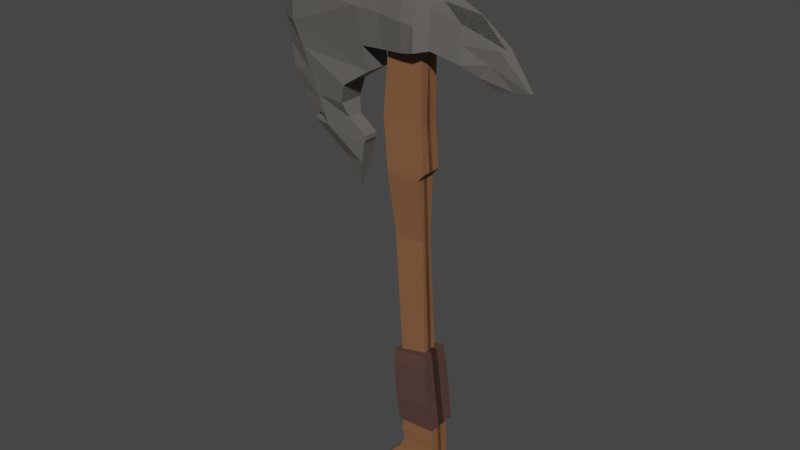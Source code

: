 # Source: GoodPickaxe.blend  (saved by Blender 2.93.20; exported with 4.5.12 LTS)
import bpy
from mathutils import Matrix  # noqa: F401  (used for matrix-valued properties, if any)

bpy.ops.wm.read_factory_settings(use_empty=True)
scene = bpy.context.scene
scene.name = 'Scene'

# ---- collections
col_collection = bpy.data.collections.new('Collection'); scene.collection.children.link(col_collection)

# ---- materials (node trees are filled in below, after node groups)
mat_material_001 = bpy.data.materials.new('Material.001')
mat_material_001.use_transparent_shadow = False
mat_material = bpy.data.materials.new('Material')
mat_material.alpha_threshold = 0.0
mat_material.use_transparent_shadow = False
mat_material.line_color = (0.0, 0.0, 0.0, 1.0)
mat_material_002 = bpy.data.materials.new('Material.002')
mat_material_002.use_transparent_shadow = False

# ---- material node trees
mat_material_001.use_nodes = True; mat_material_001.node_tree.nodes.clear()
_N = mat_material_001.node_tree.nodes; _L = mat_material_001.node_tree.links
n0 = _N.new('ShaderNodeBsdfPrincipled'); n0.name = 'Principled BSDF'; n0.location = (10, 300)
n0.distribution = 'GGX'
n0.subsurface_method = 'BURLEY'
n0.inputs[0].default_value = (0.227, 0.1022, 0.04667, 1.0)
n0.inputs[3].default_value = 1.45
n0.inputs[27].default_value = (0.0, 0.0, 0.0, 1.0)
n0.inputs[28].default_value = 1.0
n1 = _N.new('ShaderNodeOutputMaterial'); n1.name = 'Material Output'; n1.location = (300, 300)
_L.new(n0.outputs[0], n1.inputs[0])
n1.is_active_output = True
mat_material.use_nodes = True; mat_material.node_tree.nodes.clear()
_N = mat_material.node_tree.nodes; _L = mat_material.node_tree.links
n0 = _N.new('ShaderNodeOutputMaterial'); n0.name = 'Material Output'; n0.location = (300, 300)
n1 = _N.new('ShaderNodeBsdfPrincipled'); n1.name = 'Principled BSDF'; n1.location = (10, 300)
n1.distribution = 'GGX'
n1.subsurface_method = 'BURLEY'
n1.inputs[0].default_value = (0.1274, 0.1195, 0.1095, 1.0)
n1.inputs[2].default_value = 0.4
n1.inputs[3].default_value = 1.45
n1.inputs[27].default_value = (0.0, 0.0, 0.0, 1.0)
n1.inputs[28].default_value = 1.0
_L.new(n1.outputs[0], n0.inputs[0])
n0.is_active_output = True
mat_material_002.use_nodes = True; mat_material_002.node_tree.nodes.clear()
_N = mat_material_002.node_tree.nodes; _L = mat_material_002.node_tree.links
n0 = _N.new('ShaderNodeBsdfPrincipled'); n0.name = 'Principled BSDF'; n0.location = (10, 300)
n0.distribution = 'GGX'
n0.subsurface_method = 'BURLEY'
n0.inputs[0].default_value = (0.09084, 0.04667, 0.0382, 1.0)
n0.inputs[3].default_value = 1.45
n0.inputs[27].default_value = (0.0, 0.0, 0.0, 1.0)
n0.inputs[28].default_value = 1.0
n1 = _N.new('ShaderNodeOutputMaterial'); n1.name = 'Material Output'; n1.location = (300, 300)
_L.new(n0.outputs[0], n1.inputs[0])
n1.is_active_output = True

# ---- world
world_world = bpy.data.worlds.new('World'); scene.world = world_world
world_world.use_nodes = True; world_world.node_tree.nodes.clear()
_N = world_world.node_tree.nodes; _L = world_world.node_tree.links
n0 = _N.new('ShaderNodeOutputWorld'); n0.name = 'World Output'; n0.location = (300, 300)
n1 = _N.new('ShaderNodeBackground'); n1.name = 'Background'; n1.location = (10, 300)
n1.inputs[0].default_value = (0.05088, 0.05088, 0.05088, 1.0)
_L.new(n1.outputs[0], n0.inputs[0])
n0.is_active_output = True
world_world.color = (0.05088, 0.05088, 0.05088)
world_world.use_sun_shadow = False
world_world.sun_shadow_jitter_overblur = 0.0

# ---- meshes
me_cube = bpy.data.meshes.new('Cube')
me_cube.from_pydata([(0.2615, 0.1786, 8.818), (0.2911, 0.0824, -0.6203), (-0.5819, 0.1786, 8.818), (-0.1368, 0.08721, -0.6203), (0.5897, 0.1979, -0.08341), (-0.4154, 0.1979, -0.08341), (0.576, 0.1917, 0.1354), (-0.2225, 0.1917, 0.1354), (0.4957, 0.1606, -0.3518), (-0.6429, 0.1606, -0.3518), (0.2071, 0.1017, 4.477), (-0.3777, 0.1017, 4.477), (0.3016, 0.1457, 2.306), (-0.1963, 0.1457, 2.306), (0.5283, 0.1997, 0.985), (-0.09267, 0.1997, 0.985), (0.3835, 0.2392, 1.859), (-0.1589, 0.2392, 1.749), (0.4732, 0.2008, 1.318), (-0.1179, 0.2008, 1.276), (0.5521, 0.1997, 0.5602), (-0.1576, 0.1997, 0.5602), (0.5639, 0.1902, 0.3514), (-0.09263, 0.1902, 0.3514), (0.2794, 0.1965, 5.772), (-0.4821, 0.1965, 5.772), (0.161, 0.1965, 5.621), (-0.47, 0.1965, 5.621), (0.212, 0.1864, 6.602), (-0.5624, 0.1864, 6.602), (-0.000574, 0.04076, 9.809), (-0.003285, 0.04076, 9.809), (-0.3842, 0.1274, 9.313), (0.1781, 0.1274, 9.313), (0.2023, 0.1561, 9.066), (-0.562, 0.1561, 9.066), (0.214, 0.1833, 8.436), (-0.3972, 0.1833, 8.436), (0.2703, 0.1833, 8.627), (-0.5748, 0.1833, 8.615), (-0.1368, -0.04404, -0.6203), (0.2615, 0.0, 8.818), (-0.5819, 0.0, 8.818), (0.2911, -0.04404, -0.6203), (0.5897, -0.04404, -0.08341), (-0.4154, -0.04404, -0.08341), (0.576, -0.04404, 0.1354), (-0.2225, -0.04404, 0.1354), (-0.6429, -0.04404, -0.3518), (0.4957, -0.04404, -0.3518), (0.2071, -0.04404, 4.477), (-0.3777, -0.04404, 4.477), (-0.1963, -0.1375, 2.306), (0.3016, -0.04404, 2.306), (0.5283, -0.04404, 0.985), (-0.09267, -0.04404, 0.985), (0.3835, -0.04404, 1.859), (-0.1589, -0.04404, 1.749), (-0.1179, -0.04404, 1.276), (0.4732, -0.04404, 1.318), (-0.1576, -0.04404, 0.5602), (0.5521, -0.04404, 0.5602), (0.5639, -0.04404, 0.3514), (-0.09263, -0.04404, 0.3514), (0.2794, -0.04404, 5.772), (-0.4821, -0.04404, 5.772), (-0.47, -0.04404, 5.621), (0.161, -0.04404, 5.621), (0.212, -0.04404, 6.602), (-0.5624, -0.04404, 6.602), (-0.000574, 0.0, 9.809), (-0.003285, 0.0, 9.809), (0.1781, 0.0, 9.313), (-0.3842, 0.0, 9.313), (-0.562, 0.0, 9.066), (0.2023, 0.0, 9.066), (0.214, 0.0, 8.436), (-0.3972, 0.0, 8.436), (0.2703, 0.0, 8.627), (-0.5748, 0.0, 8.615), (0.2422, 0.1833, 8.532), (-0.4433, 0.1833, 8.532), (-0.4433, 0.0, 8.532), (0.2422, 0.0, 8.532), (-0.905, 0.2884, 7.714), (-1.0, 0.1966, 8.943), (1.0, 0.2856, 7.803), (1.0, 0.2856, 8.434), (0.0, 0.4019, 7.8), (0.0, 0.3671, 8.806), (0.5, 0.3637, 8.62), (0.5, 0.3637, 7.93), (1.503, 0.02924, 7.445), (2.117, 0.02924, 7.535), (1.251, 0.1327, 7.624), (1.634, 0.1327, 8.091), (-2.827, 0.04657, 7.797), (-2.805, 0.0193, 9.021), (-2.53, 0.1892, 7.797), (-2.488, 0.009793, 9.021), (-1.0, 0.3733, 8.37), (1.0, 0.2856, 8.119), (0.0, 0.4592, 8.303), (0.5, 0.3637, 8.275), (1.83, 0.02924, 7.49), (1.443, 0.1327, 7.857), (-2.866, 0.0326, 8.409), (-2.509, 0.1865, 8.409), (-1.036, 0.14, 5.936), (-2.229, 0.04444, 6.088), (-1.837, 0.14, 6.088), (-1.349, 0.2655, 6.943), (-2.183, 0.15, 6.943), (-2.657, 0.04969, 6.943), (-2.355, 0.1605, 7.367), (-2.741, 0.03119, 7.367), (-0.838, 0.2398, 7.28), (-1.218, 0.01783, 5.077), (-1.207, 0.01783, 5.077), (-1.217, 0.01783, 5.077), (-1.522, 0.02026, 5.582), (-1.109, 0.1215, 5.582), (-1.527, 0.02026, 5.582), (-1.0, 0.14, 6.098), (-1.902, 0.14, 6.25), (-2.31, 0.04346, 6.25), (-1.0, 0.14, 6.017), (-1.87, 0.14, 6.169), (-2.114, 0.03874, 6.237), (-2.043, 0.1498, 6.596), (-2.483, 0.03722, 6.596), (-1.441, 0.2246, 6.596), (-1.342, 0.1439, 6.342), (-1.973, 0.1439, 6.423), (-2.397, 0.04567, 6.423), (-0.4525, 0.3367, 7.757), (-0.5388, 0.3306, 8.991), (-0.5, 0.3733, 8.337), (0.25, 0.4592, 7.865), (0.2733, 0.3655, 8.798), (0.25, 0.4592, 8.289), (-0.905, 0.0, 7.714), (-1.0, 0.0, 8.943), (1.0, 0.0, 7.803), (1.0, -0.2746, 8.434), (0.0, 0.0, 8.806), (0.0, 0.0, 7.8), (0.5, 0.0, 8.62), (0.5, 0.0, 7.93), (1.503, 0.0, 7.445), (2.117, 0.0, 7.535), (1.634, 0.0, 8.091), (1.251, 0.0, 7.624), (-2.827, 0.0, 7.797), (-2.805, 0.0, 9.021), (-2.488, 0.0, 9.021), (-2.866, 0.0, 8.409), (1.83, 0.0, 7.49), (-1.036, 0.0, 5.936), (-2.229, 0.0, 6.088), (-2.657, 0.0, 6.943), (-1.349, 0.0, 6.943), (-0.838, 0.0, 7.28), (-2.741, 0.0, 7.367), (-1.218, 0.0, 5.077), (-1.207, 0.0, 5.077), (-1.217, 0.0, 5.077), (-1.109, 0.0, 5.582), (-1.522, 0.0, 5.582), (-2.31, 0.0, 6.25), (-1.0, 0.0, 6.098), (-2.114, 0.0, 6.237), (-1.0, 0.0, 6.017), (-1.441, 0.0, 6.596), (-2.483, 0.0, 6.596), (-1.342, 0.0, 6.342), (-2.397, 0.0, 6.423), (-0.4525, 0.0, 7.757), (-0.5388, 0.0, 8.991), (0.25, 0.0, 7.865), (0.2733, 0.0, 8.798), (0.3947, 0.2548, 2.39), (-0.2839, 0.2548, 2.252), (0.5923, 0.2799, 0.8976), (-0.1473, 0.2799, 0.8451), (0.3947, -0.0772, 2.39), (-0.2839, -0.0772, 2.252), (-0.1473, -0.0772, 0.8451), (0.5923, -0.0772, 0.8976), (0.5178, 0.3098, 1.417), (-0.1912, 0.3098, 1.322), (-0.1912, -0.0772, 1.322), (0.5178, -0.0772, 1.417), (0.4319, 0.296, 2.13), (-0.262, 0.296, 2.013), (-0.262, -0.0772, 2.013), (0.4319, -0.0772, 2.13), (0.5551, 0.2931, 1.157), (-0.1693, 0.2931, 1.084), (-0.1693, -0.0772, 1.084), (0.5551, -0.0772, 1.157), (0.4749, 0.3029, 1.773), (-0.2266, 0.3029, 1.668), (-0.2266, -0.0772, 1.668), (0.4749, -0.0772, 1.773), (0.4534, 0.2994, 1.952), (-0.2443, 0.2994, 1.841), (-0.2443, -0.0772, 1.841), (0.4534, -0.0772, 1.952), (0.4964, 0.3063, 1.595), (-0.2089, 0.3063, 1.495), (-0.2089, -0.0772, 1.495), (0.4964, -0.0772, 1.595)], [], [(33, 32, 31, 30), (79, 42, 2, 39), (39, 2, 0, 38), (9, 5, 4, 8), (48, 45, 5, 9), (5, 7, 6, 4), (45, 47, 7, 5), (40, 48, 9, 3), (3, 9, 8, 1), (13, 11, 10, 12), (52, 51, 11, 13), (57, 52, 13, 17), (17, 13, 12, 16), (21, 15, 14, 20), (60, 55, 15, 21), (55, 58, 19, 15), (15, 19, 18, 14), (63, 60, 21, 23), (23, 21, 20, 22), (7, 23, 22, 6), (47, 63, 23, 7), (27, 25, 24, 26), (66, 65, 25, 27), (51, 66, 27, 11), (11, 27, 26, 10), (25, 29, 28, 24), (65, 69, 29, 25), (72, 33, 30, 70), (75, 34, 33, 72), (34, 35, 32, 33), (0, 2, 35, 34), (41, 0, 34, 75), (29, 37, 36, 28), (69, 77, 37, 29), (81, 39, 38, 80), (82, 79, 39, 81), (80, 38, 78, 83), (28, 36, 76, 68), (2, 42, 74, 35), (35, 74, 73, 32), (32, 73, 71, 31), (30, 31, 71, 70), (24, 28, 68, 64), (10, 26, 67, 50), (26, 24, 64, 67), (6, 22, 62, 46), (22, 20, 61, 62), (14, 18, 59, 54), (20, 14, 54, 61), (16, 12, 53, 56), (12, 10, 50, 53), (1, 8, 49, 43), (4, 6, 46, 44), (8, 4, 44, 49), (38, 0, 41, 78), (3, 1, 43, 40), (36, 80, 83, 76), (77, 82, 81, 37), (37, 81, 80, 36), (107, 98, 96, 106), (103, 90, 87, 101), (152, 94, 92, 149), (137, 136, 89, 102), (140, 139, 90, 103), (105, 95, 93, 104), (101, 87, 95, 105), (143, 86, 94, 152), (156, 154, 97, 106), (155, 99, 97, 154), (128, 127, 110, 109), (127, 126, 108, 110), (142, 85, 99, 155), (100, 84, 98, 107), (85, 100, 107, 99), (153, 156, 106, 96), (86, 101, 105, 94), (94, 105, 104, 92), (138, 140, 103, 91), (135, 137, 102, 88), (91, 103, 101, 86), (99, 107, 106, 97), (168, 120, 118, 165), (171, 128, 109, 159), (163, 115, 113, 160), (114, 116, 111, 112), (115, 114, 112, 113), (96, 98, 114, 115), (98, 84, 116, 114), (153, 96, 115, 163), (122, 121, 117, 119), (120, 122, 119, 118), (109, 110, 122, 120), (110, 108, 121, 122), (159, 109, 120, 168), (176, 134, 125, 169), (133, 132, 123, 124), (134, 133, 124, 125), (169, 125, 128, 171), (124, 123, 126, 127), (125, 124, 127, 128), (113, 112, 129, 130), (112, 111, 131, 129), (160, 113, 130, 174), (130, 129, 133, 134), (129, 131, 132, 133), (174, 130, 134, 176), (84, 100, 137, 135), (100, 85, 136, 137), (88, 102, 140, 138), (102, 89, 139, 140), (90, 139, 180, 147), (88, 138, 179, 146), (89, 136, 178, 145), (84, 135, 177, 141), (131, 173, 175, 132), (111, 161, 173, 131), (123, 170, 172, 126), (132, 175, 170, 123), (108, 158, 167, 121), (121, 167, 164, 117), (117, 164, 166, 119), (119, 166, 165, 118), (84, 141, 162, 116), (116, 162, 161, 111), (126, 172, 158, 108), (92, 104, 157, 149), (87, 144, 151, 95), (95, 151, 150, 93), (104, 93, 150, 157), (138, 91, 148, 179), (87, 90, 147, 144), (135, 88, 146, 177), (139, 89, 145, 180), (136, 85, 142, 178), (91, 86, 143, 148), (194, 182, 181, 193), (195, 186, 182, 194), (193, 181, 185, 196), (181, 182, 186, 185), (187, 184, 183, 188), (197, 189, 192, 200), (199, 191, 190, 198), (198, 190, 189, 197), (205, 193, 196, 208), (207, 195, 194, 206), (206, 194, 193, 205), (184, 198, 197, 183), (187, 199, 198, 184), (183, 197, 200, 188), (210, 202, 201, 209), (211, 203, 202, 210), (209, 201, 204, 212), (202, 206, 205, 201), (203, 207, 206, 202), (201, 205, 208, 204), (189, 209, 212, 192), (191, 211, 210, 190), (190, 210, 209, 189)])
me_cube.polygons.foreach_set('material_index', [0, 0, 0, 0, 0, 0, 0, 0, 0, 0, 0, 0, 0, 0, 0, 0, 0, 0, 0, 0, 0, 0, 0, 0, 0, 0, 0, 0, 0, 0, 0, 0, 0, 0, 0, 0, 0, 0, 0, 0, 0, 0, 0, 0, 0, 0, 0, 0, 0, 0, 0, 0, 0, 0, 0, 0, 0, 0, 0, 1, 1, 1, 1, 1, 1, 1, 1, 1, 1, 1, 1, 1, 1, 1, 1, 1, 1, 1, 1, 1, 1, 1, 1, 1, 1, 1, 1, 1, 1, 1, 1, 1, 1, 1, 1, 1, 1, 1, 1, 1, 1, 1, 1, 1, 1, 1, 1, 1, 1, 1, 1, 1, 1, 1, 1, 1, 1, 1, 1, 1, 1, 1, 1, 1, 1, 1, 1, 1, 1, 1, 1, 1, 1, 1, 1, 2, 2, 2, 2, 2, 2, 2, 2, 2, 2, 2, 2, 2, 2, 2, 2, 2, 2, 2, 2, 2, 2, 2])
_uv = me_cube.uv_layers.new(name='UVMap')
_uv.uv.foreach_set('vector', [0.625, 0.5, 0.625, 0.25, 0.625, 0.25, 0.625, 0.5, 0.6199, 0.125, 0.625, 0.125, 0.625, 0.25, 0.6199, 0.25, 0.6199, 0.25, 0.625, 0.25, 0.625, 0.5, 0.6199, 0.5, 0.3821, 0.25, 0.3892, 0.25, 0.3892, 0.5, 0.3821, 0.5, 0.3821, 0.125, 0.3892, 0.125, 0.3892, 0.25, 0.3821, 0.25, 0.3892, 0.25, 0.395, 0.25, 0.395, 0.5, 0.3892, 0.5, 0.3892, 0.125, 0.395, 0.125, 0.395, 0.25, 0.3892, 0.25, 0.375, 0.125, 0.3821, 0.125, 0.3821, 0.25, 0.375, 0.25, 0.375, 0.25, 0.3821, 0.25, 0.3821, 0.5, 0.375, 0.5, 0.4525, 0.25, 0.51, 0.25, 0.51, 0.5, 0.4525, 0.5, 0.4525, 0.125, 0.51, 0.125, 0.51, 0.25, 0.4525, 0.25, 0.4399, 0.125, 0.4525, 0.125, 0.4525, 0.25, 0.4399, 0.25, 0.4399, 0.25, 0.4525, 0.25, 0.4525, 0.5, 0.4399, 0.5, 0.4063, 0.25, 0.4175, 0.25, 0.4175, 0.5, 0.4063, 0.5, 0.4063, 0.125, 0.4175, 0.125, 0.4175, 0.25, 0.4063, 0.25, 0.4175, 0.125, 0.426, 0.125, 0.426, 0.25, 0.4175, 0.25, 0.4175, 0.25, 0.426, 0.25, 0.426, 0.5, 0.4175, 0.5, 0.4007, 0.125, 0.4063, 0.125, 0.4063, 0.25, 0.4007, 0.25, 0.4007, 0.25, 0.4063, 0.25, 0.4063, 0.5, 0.4007, 0.5, 0.395, 0.25, 0.4007, 0.25, 0.4007, 0.5, 0.395, 0.5, 0.395, 0.125, 0.4007, 0.125, 0.4007, 0.25, 0.395, 0.25, 0.5403, 0.25, 0.5443, 0.25, 0.5443, 0.5, 0.5403, 0.5, 0.5403, 0.125, 0.5443, 0.125, 0.5443, 0.25, 0.5403, 0.25, 0.51, 0.125, 0.5403, 0.125, 0.5403, 0.25, 0.51, 0.25, 0.51, 0.25, 0.5403, 0.25, 0.5403, 0.5, 0.51, 0.5, 0.5443, 0.25, 0.5663, 0.25, 0.5663, 0.5, 0.5443, 0.5, 0.5443, 0.125, 0.5663, 0.125, 0.5663, 0.25, 0.5443, 0.25, 0.625, 0.625, 0.625, 0.5, 0.625, 0.5, 0.625, 0.625, 0.625, 0.625, 0.625, 0.5, 0.625, 0.5, 0.625, 0.625, 0.625, 0.5, 0.625, 0.25, 0.625, 0.25, 0.625, 0.5, 0.625, 0.5, 0.625, 0.25, 0.625, 0.25, 0.625, 0.5, 0.625, 0.625, 0.625, 0.5, 0.625, 0.5, 0.625, 0.625, 0.5663, 0.25, 0.6149, 0.25, 0.6149, 0.5, 0.5663, 0.5, 0.5663, 0.125, 0.6149, 0.125, 0.6149, 0.25, 0.5663, 0.25, 0.6174, 0.25, 0.6199, 0.25, 0.6199, 0.5, 0.6174, 0.5, 0.6174, 0.125, 0.6199, 0.125, 0.6199, 0.25, 0.6174, 0.25, 0.6174, 0.5, 0.6199, 0.5, 0.6199, 0.625, 0.6174, 0.625, 0.5663, 0.5, 0.6149, 0.5, 0.6149, 0.625, 0.5663, 0.625, 0.625, 0.25, 0.625, 0.125, 0.625, 0.125, 0.625, 0.25, 0.625, 0.25, 0.625, 0.125, 0.625, 0.125, 0.625, 0.25, 0.625, 0.25, 0.625, 0.125, 0.625, 0.125, 0.625, 0.25, 0.625, 0.5, 0.875, 0.5, 0.875, 0.625, 0.625, 0.625, 0.5443, 0.5, 0.5663, 0.5, 0.5663, 0.625, 0.5443, 0.625, 0.51, 0.5, 0.5403, 0.5, 0.5403, 0.625, 0.51, 0.625, 0.5403, 0.5, 0.5443, 0.5, 0.5443, 0.625, 0.5403, 0.625, 0.395, 0.5, 0.4007, 0.5, 0.4007, 0.625, 0.395, 0.625, 0.4007, 0.5, 0.4063, 0.5, 0.4063, 0.625, 0.4007, 0.625, 0.4175, 0.5, 0.426, 0.5, 0.426, 0.625, 0.4175, 0.625, 0.4063, 0.5, 0.4175, 0.5, 0.4175, 0.625, 0.4063, 0.625, 0.4399, 0.5, 0.4525, 0.5, 0.4525, 0.625, 0.4399, 0.625, 0.4525, 0.5, 0.51, 0.5, 0.51, 0.625, 0.4525, 0.625, 0.375, 0.5, 0.3821, 0.5, 0.3821, 0.625, 0.375, 0.625, 0.3892, 0.5, 0.395, 0.5, 0.395, 0.625, 0.3892, 0.625, 0.3821, 0.5, 0.3892, 0.5, 0.3892, 0.625, 0.3821, 0.625, 0.6199, 0.5, 0.625, 0.5, 0.625, 0.625, 0.6199, 0.625, 0.125, 0.5, 0.375, 0.5, 0.375, 0.625, 0.125, 0.625, 0.6149, 0.5, 0.6174, 0.5, 0.6174, 0.625, 0.6149, 0.625, 0.6149, 0.125, 0.6174, 0.125, 0.6174, 0.25, 0.6149, 0.25, 0.6149, 0.25, 0.6174, 0.25, 0.6174, 0.5, 0.6149, 0.5, 0.5, 0.25, 0.375, 0.25, 0.375, 0.25, 0.5, 0.25, 0.5, 0.4375, 0.625, 0.4375, 0.625, 0.5, 0.5, 0.5, 0.375, 0.625, 0.375, 0.5, 0.375, 0.5, 0.375, 0.625, 0.5, 0.3125, 0.625, 0.3125, 0.625, 0.375, 0.5, 0.375, 0.5, 0.4062, 0.625, 0.4062, 0.625, 0.4375, 0.5, 0.4375, 0.5, 0.5, 0.625, 0.5, 0.625, 0.5, 0.5, 0.5, 0.5, 0.5, 0.625, 0.5, 0.625, 0.5, 0.5, 0.5, 0.375, 0.625, 0.375, 0.5, 0.375, 0.5, 0.375, 0.625, 0.5, 0.125, 0.625, 0.125, 0.625, 0.25, 0.5, 0.25, 0.875, 0.625, 0.875, 0.5, 0.875, 0.5, 0.875, 0.625, 0.375, 0.25, 0.375, 0.25, 0.375, 0.25, 0.375, 0.25, 0.375, 0.25, 0.375, 0.25, 0.375, 0.25, 0.375, 0.25, 0.875, 0.625, 0.875, 0.5, 0.875, 0.5, 0.875, 0.625, 0.5, 0.25, 0.375, 0.25, 0.375, 0.25, 0.5, 0.25, 0.625, 0.25, 0.5, 0.25, 0.5, 0.25, 0.625, 0.25, 0.375, 0.125, 0.5, 0.125, 0.5, 0.25, 0.375, 0.25, 0.375, 0.5, 0.5, 0.5, 0.5, 0.5, 0.375, 0.5, 0.375, 0.5, 0.5, 0.5, 0.5, 0.5, 0.375, 0.5, 0.375, 0.4062, 0.5, 0.4062, 0.5, 0.4375, 0.375, 0.4375, 0.375, 0.3125, 0.5, 0.3125, 0.5, 0.375, 0.375, 0.375, 0.375, 0.4375, 0.5, 0.4375, 0.5, 0.5, 0.375, 0.5, 0.625, 0.25, 0.5, 0.25, 0.5, 0.25, 0.625, 0.25, 0.375, 0.125, 0.375, 0.25, 0.375, 0.25, 0.375, 0.125, 0.375, 0.125, 0.375, 0.25, 0.375, 0.25, 0.375, 0.125, 0.375, 0.125, 0.375, 0.25, 0.375, 0.25, 0.375, 0.125, 0.375, 0.25, 0.375, 0.25, 0.375, 0.25, 0.375, 0.25, 0.375, 0.25, 0.375, 0.25, 0.375, 0.25, 0.375, 0.25, 0.375, 0.25, 0.375, 0.25, 0.375, 0.25, 0.375, 0.25, 0.375, 0.25, 0.375, 0.25, 0.375, 0.25, 0.375, 0.25, 0.375, 0.125, 0.375, 0.25, 0.375, 0.25, 0.375, 0.125, 0.375, 0.25, 0.375, 0.25, 0.375, 0.25, 0.375, 0.25, 0.375, 0.25, 0.375, 0.25, 0.375, 0.25, 0.375, 0.25, 0.375, 0.25, 0.375, 0.25, 0.375, 0.25, 0.375, 0.25, 0.375, 0.25, 0.375, 0.25, 0.375, 0.25, 0.375, 0.25, 0.375, 0.125, 0.375, 0.25, 0.375, 0.25, 0.375, 0.125, 0.375, 0.125, 0.375, 0.25, 0.375, 0.25, 0.375, 0.125, 0.375, 0.25, 0.375, 0.25, 0.375, 0.25, 0.375, 0.25, 0.375, 0.25, 0.375, 0.25, 0.375, 0.25, 0.375, 0.25, 0.375, 0.125, 0.375, 0.25, 0.375, 0.25, 0.375, 0.125, 0.375, 0.25, 0.375, 0.25, 0.375, 0.25, 0.375, 0.25, 0.375, 0.25, 0.375, 0.25, 0.375, 0.25, 0.375, 0.25, 0.375, 0.25, 0.375, 0.25, 0.375, 0.25, 0.375, 0.25, 0.375, 0.25, 0.375, 0.25, 0.375, 0.25, 0.375, 0.25, 0.375, 0.125, 0.375, 0.25, 0.375, 0.25, 0.375, 0.125, 0.375, 0.25, 0.375, 0.25, 0.375, 0.25, 0.375, 0.25, 0.375, 0.25, 0.375, 0.25, 0.375, 0.25, 0.375, 0.25, 0.375, 0.125, 0.375, 0.25, 0.375, 0.25, 0.375, 0.125, 0.375, 0.25, 0.5, 0.25, 0.5, 0.3125, 0.375, 0.3125, 0.5, 0.25, 0.625, 0.25, 0.625, 0.3125, 0.5, 0.3125, 0.375, 0.375, 0.5, 0.375, 0.5, 0.4062, 0.375, 0.4062, 0.5, 0.375, 0.625, 0.375, 0.625, 0.4062, 0.5, 0.4062, 0.6875, 0.5, 0.7188, 0.5, 0.7188, 0.625, 0.6875, 0.625, 0.25, 0.5, 0.2812, 0.5, 0.2812, 0.625, 0.25, 0.625, 0.75, 0.5, 0.8125, 0.5, 0.8125, 0.625, 0.75, 0.625, 0.125, 0.5, 0.1875, 0.5, 0.1875, 0.625, 0.125, 0.625, 0.125, 0.5, 0.125, 0.625, 0.125, 0.625, 0.125, 0.5, 0.125, 0.5, 0.125, 0.625, 0.125, 0.625, 0.125, 0.5, 0.125, 0.5, 0.125, 0.625, 0.125, 0.625, 0.125, 0.5, 0.125, 0.5, 0.125, 0.625, 0.125, 0.625, 0.125, 0.5, 0.125, 0.5, 0.125, 0.625, 0.125, 0.625, 0.125, 0.5, 0.125, 0.5, 0.125, 0.625, 0.125, 0.625, 0.125, 0.5, 0.125, 0.5, 0.125, 0.625, 0.125, 0.625, 0.125, 0.5, 0.125, 0.5, 0.125, 0.625, 0.125, 0.625, 0.125, 0.5, 0.125, 0.5, 0.125, 0.625, 0.125, 0.625, 0.125, 0.5, 0.125, 0.5, 0.125, 0.625, 0.125, 0.625, 0.125, 0.5, 0.125, 0.5, 0.125, 0.625, 0.125, 0.625, 0.125, 0.5, 0.375, 0.5, 0.5, 0.5, 0.5, 0.625, 0.375, 0.625, 0.625, 0.5, 0.625, 0.625, 0.625, 0.625, 0.625, 0.5, 0.625, 0.5, 0.625, 0.625, 0.625, 0.625, 0.625, 0.5, 0.5, 0.5, 0.625, 0.5, 0.625, 0.625, 0.5, 0.625, 0.2812, 0.5, 0.3125, 0.5, 0.3125, 0.625, 0.2812, 0.625, 0.625, 0.5, 0.6875, 0.5, 0.6875, 0.625, 0.625, 0.625, 0.1875, 0.5, 0.25, 0.5, 0.25, 0.625, 0.1875, 0.625, 0.7188, 0.5, 0.75, 0.5, 0.75, 0.625, 0.7188, 0.625, 0.8125, 0.5, 0.875, 0.5, 0.875, 0.625, 0.8125, 0.625, 0.3125, 0.5, 0.375, 0.5, 0.375, 0.625, 0.3125, 0.625, 0.4364, 0.25, 0.4399, 0.25, 0.4399, 0.5, 0.4364, 0.5, 0.4364, 0.125, 0.4399, 0.125, 0.4399, 0.25, 0.4364, 0.25, 0.4364, 0.5, 0.4399, 0.5, 0.4399, 0.625, 0.4364, 0.625, 0.4399, 0.5, 0.4399, 0.25, 0.4399, 0.125, 0.4399, 0.625, 0.426, 0.125, 0.426, 0.25, 0.426, 0.5, 0.426, 0.625, 0.4295, 0.5, 0.433, 0.5, 0.433, 0.625, 0.4295, 0.625, 0.4295, 0.125, 0.433, 0.125, 0.433, 0.25, 0.4295, 0.25, 0.4295, 0.25, 0.433, 0.25, 0.433, 0.5, 0.4295, 0.5, 0.4355, 0.5, 0.4364, 0.5, 0.4364, 0.625, 0.4355, 0.625, 0.4355, 0.125, 0.4364, 0.125, 0.4364, 0.25, 0.4355, 0.25, 0.4355, 0.25, 0.4364, 0.25, 0.4364, 0.5, 0.4355, 0.5, 0.426, 0.25, 0.4295, 0.25, 0.4295, 0.5, 0.426, 0.5, 0.426, 0.125, 0.4295, 0.125, 0.4295, 0.25, 0.426, 0.25, 0.426, 0.5, 0.4295, 0.5, 0.4295, 0.625, 0.426, 0.625, 0.4338, 0.25, 0.4347, 0.25, 0.4347, 0.5, 0.4338, 0.5, 0.4338, 0.125, 0.4347, 0.125, 0.4347, 0.25, 0.4338, 0.25, 0.4338, 0.5, 0.4347, 0.5, 0.4347, 0.625, 0.4338, 0.625, 0.4347, 0.25, 0.4355, 0.25, 0.4355, 0.5, 0.4347, 0.5, 0.4347, 0.125, 0.4355, 0.125, 0.4355, 0.25, 0.4347, 0.25, 0.4347, 0.5, 0.4355, 0.5, 0.4355, 0.625, 0.4347, 0.625, 0.433, 0.5, 0.4338, 0.5, 0.4338, 0.625, 0.433, 0.625, 0.433, 0.125, 0.4338, 0.125, 0.4338, 0.25, 0.433, 0.25, 0.433, 0.25, 0.4338, 0.25, 0.4338, 0.5, 0.433, 0.5])
me_cube.materials.append(mat_material_001)
me_cube.materials.append(mat_material)
me_cube.materials.append(mat_material_002)
me_cube.use_remesh_preserve_volume = False
me_cube.use_remesh_preserve_attributes = False
me_cube.use_mirror_vertex_groups = False
me_cube.update()

# ---- objects
ob_cube = bpy.data.objects.new('Cube', me_cube)

# ---- transforms, parenting, visibility, modifiers, constraints
ob_cube.location = (0.0, 0.0, 0.6237)
ob_cube.lock_rotations_4d = False
ob_cube.empty_display_type = 'ARROWS'
ob_cube.lineart.crease_threshold = 0.0
_m = ob_cube.modifiers.new('Mirror', 'MIRROR')
_m.use_axis = (False, True, False)

# ---- collection membership
col_collection.objects.link(ob_cube)

# ---- scene / render settings (as saved in the file)
scene.frame_start = 1; scene.frame_end = 250; scene.frame_set(5)
scene.render.engine = 'BLENDER_EEVEE_NEXT'
scene.cycles.use_denoising = False
scene.cycles.samples = 128
scene.cycles.sampling_pattern = 'TABULATED_SOBOL'
scene.cycles.use_adaptive_sampling = False
scene.cycles.use_light_tree = False
scene.view_settings.view_transform = 'Filmic'
bpy.context.view_layer.update()

# ---- added for rendering (the .blend has no active camera and no usable light): camera, sun
cam_auto = bpy.data.cameras.new('AutoCamera')
cam_auto.lens = 50.0
cam_auto.sensor_width = 36.0
cam_auto.clip_end = 1000.0
ob_auto_camera = bpy.data.objects.new('AutoCamera', cam_auto)
scene.collection.objects.link(ob_auto_camera)
ob_auto_camera.location = (10.3541, -12.8741, 13.801)
ob_auto_camera.rotation_euler = (1.09748, -7.21219e-08, 0.694738)
scene.camera = ob_auto_camera
light_auto_sun = bpy.data.lights.new('AutoSun', 'SUN')
light_auto_sun.energy = 3.0
light_auto_sun.angle = 0.0523599
ob_auto_sun = bpy.data.objects.new('AutoSun', light_auto_sun)
scene.collection.objects.link(ob_auto_sun)
ob_auto_sun.rotation_euler = (0.872665, 0.174533, 0.523599)
bpy.context.view_layer.update()

